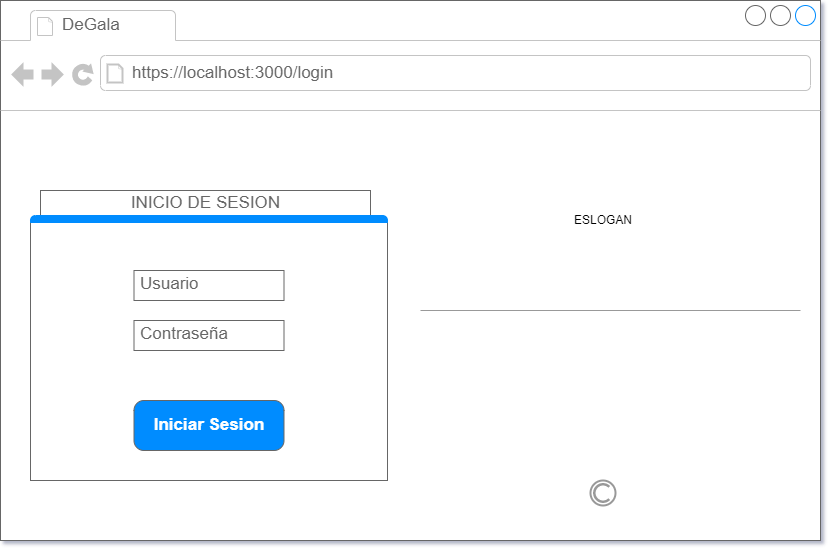

The diagram above was exported from draw.io. Its source (the exported page's mxGraphModel, read from the mxfile embedded in the PNG):
<mxGraphModel dx="1798" dy="1008" grid="1" gridSize="10" guides="1" tooltips="1" connect="1" arrows="1" fold="1" page="1" pageScale="1" pageWidth="827" pageHeight="1169" math="0" shadow="0">
  <root>
    <mxCell id="0" />
    <mxCell id="1" parent="0" />
    <mxCell id="bE6b1FclBgA3CGGI0-3P-2" value="" style="strokeWidth=1;shadow=0;dashed=0;align=center;html=1;shape=mxgraph.mockup.containers.browserWindow;rSize=0;strokeColor=#666666;strokeColor2=#008cff;strokeColor3=#c4c4c4;mainText=,;recursiveResize=0;" parent="1" vertex="1">
      <mxGeometry y="30" width="820" height="540" as="geometry" />
    </mxCell>
    <mxCell id="bE6b1FclBgA3CGGI0-3P-3" value="DeGala" style="strokeWidth=1;shadow=0;dashed=0;align=center;html=1;shape=mxgraph.mockup.containers.anchor;fontSize=17;fontColor=#666666;align=left;" parent="bE6b1FclBgA3CGGI0-3P-2" vertex="1">
      <mxGeometry x="60" y="12" width="110" height="26" as="geometry" />
    </mxCell>
    <mxCell id="bE6b1FclBgA3CGGI0-3P-4" value="https://localhost:3000/login" style="strokeWidth=1;shadow=0;dashed=0;align=center;html=1;shape=mxgraph.mockup.containers.anchor;rSize=0;fontSize=17;fontColor=#666666;align=left;" parent="bE6b1FclBgA3CGGI0-3P-2" vertex="1">
      <mxGeometry x="130" y="60" width="250" height="26" as="geometry" />
    </mxCell>
    <mxCell id="bE6b1FclBgA3CGGI0-3P-19" value="" style="strokeWidth=1;shadow=0;dashed=0;align=center;html=1;shape=mxgraph.mockup.containers.marginRect2;rectMarginTop=32;strokeColor=#666666;gradientColor=none;" parent="bE6b1FclBgA3CGGI0-3P-2" vertex="1">
      <mxGeometry x="30" y="190" width="357" height="290" as="geometry" />
    </mxCell>
    <mxCell id="bE6b1FclBgA3CGGI0-3P-20" value="INICIO DE SESION" style="strokeColor=inherit;fillColor=inherit;gradientColor=inherit;strokeWidth=1;shadow=0;dashed=0;align=center;html=1;shape=mxgraph.mockup.containers.rrect;rSize=0;fontSize=17;fontColor=#666666;gradientColor=none;" parent="bE6b1FclBgA3CGGI0-3P-19" vertex="1">
      <mxGeometry width="330" height="25" relative="1" as="geometry">
        <mxPoint x="10" as="offset" />
      </mxGeometry>
    </mxCell>
    <mxCell id="bE6b1FclBgA3CGGI0-3P-23" value="" style="strokeWidth=1;shadow=0;dashed=0;align=center;html=1;shape=mxgraph.mockup.containers.topButton;rSize=5;strokeColor=#008cff;fillColor=#008cff;gradientColor=none;resizeWidth=1;movable=0;deletable=1;" parent="bE6b1FclBgA3CGGI0-3P-19" vertex="1">
      <mxGeometry width="357" height="7" relative="1" as="geometry">
        <mxPoint y="25" as="offset" />
      </mxGeometry>
    </mxCell>
    <mxCell id="bE6b1FclBgA3CGGI0-3P-25" value="Usuario" style="strokeWidth=1;shadow=0;dashed=0;align=center;html=1;shape=mxgraph.mockup.text.textBox;fontColor=#666666;align=left;fontSize=17;spacingLeft=4;spacingTop=-3;strokeColor=#666666;mainText=" parent="bE6b1FclBgA3CGGI0-3P-19" vertex="1">
      <mxGeometry x="103.5" y="80" width="150" height="30" as="geometry" />
    </mxCell>
    <mxCell id="bE6b1FclBgA3CGGI0-3P-26" value="Contraseña" style="strokeWidth=1;shadow=0;dashed=0;align=center;html=1;shape=mxgraph.mockup.text.textBox;fontColor=#666666;align=left;fontSize=17;spacingLeft=4;spacingTop=-3;strokeColor=#666666;mainText=" parent="bE6b1FclBgA3CGGI0-3P-19" vertex="1">
      <mxGeometry x="103.5" y="130" width="150" height="30" as="geometry" />
    </mxCell>
    <mxCell id="bE6b1FclBgA3CGGI0-3P-27" value="Iniciar Sesion" style="strokeWidth=1;shadow=0;dashed=0;align=center;html=1;shape=mxgraph.mockup.buttons.button;strokeColor=#666666;fontColor=#ffffff;mainText=;buttonStyle=round;fontSize=17;fontStyle=1;fillColor=#008cff;whiteSpace=wrap;" parent="bE6b1FclBgA3CGGI0-3P-19" vertex="1">
      <mxGeometry x="103.5" y="210" width="150" height="50" as="geometry" />
    </mxCell>
    <mxCell id="Yc2ugZBHqd1qrDtsQM0z-5" value="" style="verticalLabelPosition=bottom;shadow=0;dashed=0;align=center;html=1;verticalAlign=top;strokeWidth=1;shape=mxgraph.mockup.markup.line;strokeColor=#999999;" parent="bE6b1FclBgA3CGGI0-3P-2" vertex="1">
      <mxGeometry x="420" y="300" width="380" height="20" as="geometry" />
    </mxCell>
    <mxCell id="Yc2ugZBHqd1qrDtsQM0z-6" value="" style="strokeColor=#999999;verticalLabelPosition=bottom;shadow=0;dashed=0;verticalAlign=top;strokeWidth=2;html=1;shape=mxgraph.mockup.misc.copyrightIcon;" parent="bE6b1FclBgA3CGGI0-3P-2" vertex="1">
      <mxGeometry x="590" y="480" width="25" height="25" as="geometry" />
    </mxCell>
    <mxCell id="Yc2ugZBHqd1qrDtsQM0z-8" value="ESLOGAN" style="text;html=1;strokeColor=none;fillColor=none;align=center;verticalAlign=middle;whiteSpace=wrap;rounded=0;" parent="bE6b1FclBgA3CGGI0-3P-2" vertex="1">
      <mxGeometry x="467.5" y="160" width="270" height="120" as="geometry" />
    </mxCell>
  </root>
</mxGraphModel>